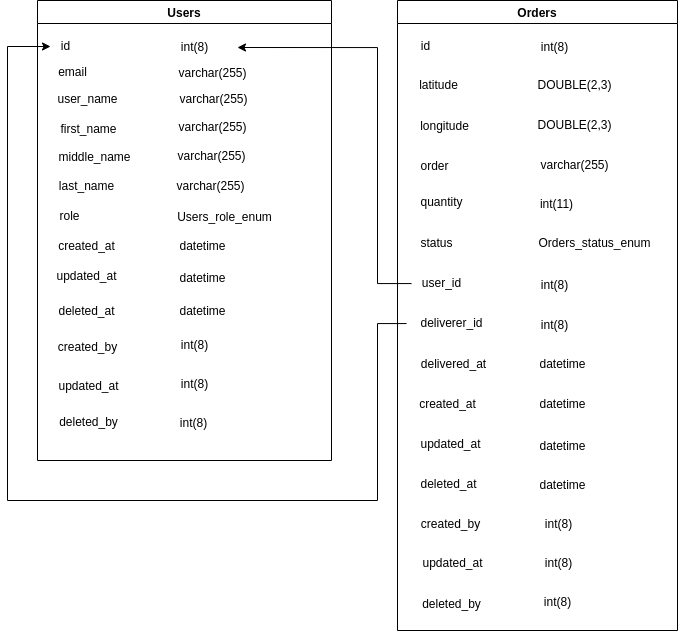

The diagram above was exported from draw.io. Its source (the exported page's mxGraphModel, read from the mxfile embedded in the PNG):
<mxGraphModel dx="1216" dy="582" grid="1" gridSize="10" guides="1" tooltips="1" connect="1" arrows="1" fold="1" page="1" pageScale="1" pageWidth="827" pageHeight="1169" math="0" shadow="0">
  <root>
    <mxCell id="0" />
    <mxCell id="1" parent="0" />
    <mxCell id="xDa0h_41Ahi1D51xFGci-6" value="Users" style="swimlane;" parent="1" vertex="1">
      <mxGeometry x="180" y="110" width="294" height="460" as="geometry" />
    </mxCell>
    <mxCell id="xDa0h_41Ahi1D51xFGci-7" value="id" style="text;html=1;align=center;verticalAlign=middle;resizable=0;points=[];autosize=1;strokeColor=none;fillColor=none;" parent="xDa0h_41Ahi1D51xFGci-6" vertex="1">
      <mxGeometry x="13" y="31" width="30" height="30" as="geometry" />
    </mxCell>
    <mxCell id="xDa0h_41Ahi1D51xFGci-10" value="first_name" style="text;html=1;align=center;verticalAlign=middle;resizable=0;points=[];autosize=1;strokeColor=none;fillColor=none;" parent="xDa0h_41Ahi1D51xFGci-6" vertex="1">
      <mxGeometry x="11" y="114" width="80" height="30" as="geometry" />
    </mxCell>
    <mxCell id="xDa0h_41Ahi1D51xFGci-21" value="int(8)" style="text;html=1;align=center;verticalAlign=middle;resizable=0;points=[];autosize=1;strokeColor=none;fillColor=none;" parent="xDa0h_41Ahi1D51xFGci-6" vertex="1">
      <mxGeometry x="132" y="32" width="50" height="30" as="geometry" />
    </mxCell>
    <mxCell id="xDa0h_41Ahi1D51xFGci-22" value="varchar(255)" style="text;html=1;align=center;verticalAlign=middle;resizable=0;points=[];autosize=1;strokeColor=none;fillColor=none;" parent="xDa0h_41Ahi1D51xFGci-6" vertex="1">
      <mxGeometry x="130" y="58" width="90" height="30" as="geometry" />
    </mxCell>
    <mxCell id="xDa0h_41Ahi1D51xFGci-38" value="int(8)" style="text;html=1;align=center;verticalAlign=middle;resizable=0;points=[];autosize=1;strokeColor=none;fillColor=none;" parent="xDa0h_41Ahi1D51xFGci-6" vertex="1">
      <mxGeometry x="132" y="330" width="50" height="30" as="geometry" />
    </mxCell>
    <mxCell id="xDa0h_41Ahi1D51xFGci-8" value="email" style="text;html=1;align=center;verticalAlign=middle;resizable=0;points=[];autosize=1;strokeColor=none;fillColor=none;" parent="1" vertex="1">
      <mxGeometry x="190" y="167" width="50" height="30" as="geometry" />
    </mxCell>
    <mxCell id="xDa0h_41Ahi1D51xFGci-9" value="user_name" style="text;html=1;align=center;verticalAlign=middle;resizable=0;points=[];autosize=1;strokeColor=none;fillColor=none;" parent="1" vertex="1">
      <mxGeometry x="190" y="194" width="80" height="30" as="geometry" />
    </mxCell>
    <mxCell id="xDa0h_41Ahi1D51xFGci-11" value="middle_name" style="text;html=1;align=center;verticalAlign=middle;resizable=0;points=[];autosize=1;strokeColor=none;fillColor=none;" parent="1" vertex="1">
      <mxGeometry x="187" y="252" width="100" height="30" as="geometry" />
    </mxCell>
    <mxCell id="xDa0h_41Ahi1D51xFGci-12" value="last_name" style="text;html=1;align=center;verticalAlign=middle;resizable=0;points=[];autosize=1;strokeColor=none;fillColor=none;" parent="1" vertex="1">
      <mxGeometry x="189" y="281" width="80" height="30" as="geometry" />
    </mxCell>
    <mxCell id="xDa0h_41Ahi1D51xFGci-19" value="role" style="text;html=1;align=center;verticalAlign=middle;resizable=0;points=[];autosize=1;strokeColor=none;fillColor=none;" parent="1" vertex="1">
      <mxGeometry x="192" y="311" width="40" height="30" as="geometry" />
    </mxCell>
    <mxCell id="xDa0h_41Ahi1D51xFGci-23" value="varchar(255)" style="text;html=1;align=center;verticalAlign=middle;resizable=0;points=[];autosize=1;strokeColor=none;fillColor=none;" parent="1" vertex="1">
      <mxGeometry x="311" y="194" width="90" height="30" as="geometry" />
    </mxCell>
    <mxCell id="xDa0h_41Ahi1D51xFGci-24" value="varchar(255)" style="text;html=1;align=center;verticalAlign=middle;resizable=0;points=[];autosize=1;strokeColor=none;fillColor=none;" parent="1" vertex="1">
      <mxGeometry x="310" y="222" width="90" height="30" as="geometry" />
    </mxCell>
    <mxCell id="xDa0h_41Ahi1D51xFGci-25" value="varchar(255)" style="text;html=1;align=center;verticalAlign=middle;resizable=0;points=[];autosize=1;strokeColor=none;fillColor=none;" parent="1" vertex="1">
      <mxGeometry x="309" y="251" width="90" height="30" as="geometry" />
    </mxCell>
    <mxCell id="xDa0h_41Ahi1D51xFGci-26" value="varchar(255)" style="text;html=1;align=center;verticalAlign=middle;resizable=0;points=[];autosize=1;strokeColor=none;fillColor=none;" parent="1" vertex="1">
      <mxGeometry x="308" y="281" width="90" height="30" as="geometry" />
    </mxCell>
    <mxCell id="xDa0h_41Ahi1D51xFGci-27" value="Users_role_enum" style="text;html=1;align=center;verticalAlign=middle;resizable=0;points=[];autosize=1;strokeColor=none;fillColor=none;" parent="1" vertex="1">
      <mxGeometry x="307" y="312" width="120" height="30" as="geometry" />
    </mxCell>
    <mxCell id="xDa0h_41Ahi1D51xFGci-28" value="created_at" style="text;html=1;align=center;verticalAlign=middle;resizable=0;points=[];autosize=1;strokeColor=none;fillColor=none;" parent="1" vertex="1">
      <mxGeometry x="189" y="341" width="80" height="30" as="geometry" />
    </mxCell>
    <mxCell id="xDa0h_41Ahi1D51xFGci-29" value="updated_at" style="text;html=1;align=center;verticalAlign=middle;resizable=0;points=[];autosize=1;strokeColor=none;fillColor=none;" parent="1" vertex="1">
      <mxGeometry x="189" y="371" width="80" height="30" as="geometry" />
    </mxCell>
    <mxCell id="xDa0h_41Ahi1D51xFGci-31" value="deleted_at" style="text;html=1;align=center;verticalAlign=middle;resizable=0;points=[];autosize=1;strokeColor=none;fillColor=none;" parent="1" vertex="1">
      <mxGeometry x="189" y="406" width="80" height="30" as="geometry" />
    </mxCell>
    <mxCell id="xDa0h_41Ahi1D51xFGci-32" value="datetime" style="text;html=1;align=center;verticalAlign=middle;resizable=0;points=[];autosize=1;strokeColor=none;fillColor=none;" parent="1" vertex="1">
      <mxGeometry x="310" y="341" width="70" height="30" as="geometry" />
    </mxCell>
    <mxCell id="xDa0h_41Ahi1D51xFGci-33" value="datetime" style="text;html=1;align=center;verticalAlign=middle;resizable=0;points=[];autosize=1;strokeColor=none;fillColor=none;" parent="1" vertex="1">
      <mxGeometry x="310" y="373" width="70" height="30" as="geometry" />
    </mxCell>
    <mxCell id="xDa0h_41Ahi1D51xFGci-34" value="datetime" style="text;html=1;align=center;verticalAlign=middle;resizable=0;points=[];autosize=1;strokeColor=none;fillColor=none;" parent="1" vertex="1">
      <mxGeometry x="310" y="406" width="70" height="30" as="geometry" />
    </mxCell>
    <mxCell id="xDa0h_41Ahi1D51xFGci-35" value="deleted_by" style="text;html=1;align=center;verticalAlign=middle;resizable=0;points=[];autosize=1;strokeColor=none;fillColor=none;" parent="1" vertex="1">
      <mxGeometry x="191" y="517" width="80" height="30" as="geometry" />
    </mxCell>
    <mxCell id="xDa0h_41Ahi1D51xFGci-36" value="created_by" style="text;html=1;align=center;verticalAlign=middle;resizable=0;points=[];autosize=1;strokeColor=none;fillColor=none;" parent="1" vertex="1">
      <mxGeometry x="190" y="442" width="80" height="30" as="geometry" />
    </mxCell>
    <mxCell id="xDa0h_41Ahi1D51xFGci-37" value="updated_at" style="text;html=1;align=center;verticalAlign=middle;resizable=0;points=[];autosize=1;strokeColor=none;fillColor=none;" parent="1" vertex="1">
      <mxGeometry x="191" y="481" width="80" height="30" as="geometry" />
    </mxCell>
    <mxCell id="xDa0h_41Ahi1D51xFGci-39" value="int(8)" style="text;html=1;align=center;verticalAlign=middle;resizable=0;points=[];autosize=1;strokeColor=none;fillColor=none;" parent="1" vertex="1">
      <mxGeometry x="312" y="479" width="50" height="30" as="geometry" />
    </mxCell>
    <mxCell id="xDa0h_41Ahi1D51xFGci-40" value="int(8)" style="text;html=1;align=center;verticalAlign=middle;resizable=0;points=[];autosize=1;strokeColor=none;fillColor=none;" parent="1" vertex="1">
      <mxGeometry x="311" y="518" width="50" height="30" as="geometry" />
    </mxCell>
    <mxCell id="xDa0h_41Ahi1D51xFGci-41" value="Orders" style="swimlane;" parent="1" vertex="1">
      <mxGeometry x="540" y="110" width="280" height="630" as="geometry" />
    </mxCell>
    <mxCell id="xDa0h_41Ahi1D51xFGci-42" value="id" style="text;html=1;align=center;verticalAlign=middle;resizable=0;points=[];autosize=1;strokeColor=none;fillColor=none;" parent="xDa0h_41Ahi1D51xFGci-41" vertex="1">
      <mxGeometry x="13" y="31" width="30" height="30" as="geometry" />
    </mxCell>
    <mxCell id="xDa0h_41Ahi1D51xFGci-43" value="latitude" style="text;html=1;align=center;verticalAlign=middle;resizable=0;points=[];autosize=1;strokeColor=none;fillColor=none;" parent="xDa0h_41Ahi1D51xFGci-41" vertex="1">
      <mxGeometry x="11" y="70" width="60" height="30" as="geometry" />
    </mxCell>
    <mxCell id="xDa0h_41Ahi1D51xFGci-44" value="int(8)" style="text;html=1;align=center;verticalAlign=middle;resizable=0;points=[];autosize=1;strokeColor=none;fillColor=none;" parent="xDa0h_41Ahi1D51xFGci-41" vertex="1">
      <mxGeometry x="132" y="32" width="50" height="30" as="geometry" />
    </mxCell>
    <mxCell id="xDa0h_41Ahi1D51xFGci-45" value="DOUBLE(2,3)&lt;span style=&quot;&quot;&gt;&#09;&lt;/span&gt;" style="text;html=1;align=center;verticalAlign=middle;resizable=0;points=[];autosize=1;strokeColor=none;fillColor=none;" parent="xDa0h_41Ahi1D51xFGci-41" vertex="1">
      <mxGeometry x="127" y="70" width="100" height="30" as="geometry" />
    </mxCell>
    <mxCell id="xDa0h_41Ahi1D51xFGci-51" value="varchar(255)" style="text;html=1;align=center;verticalAlign=middle;resizable=0;points=[];autosize=1;strokeColor=none;fillColor=none;" parent="xDa0h_41Ahi1D51xFGci-41" vertex="1">
      <mxGeometry x="132" y="150" width="90" height="30" as="geometry" />
    </mxCell>
    <mxCell id="xDa0h_41Ahi1D51xFGci-55" value="Orders_status_enum" style="text;html=1;align=center;verticalAlign=middle;resizable=0;points=[];autosize=1;strokeColor=none;fillColor=none;" parent="xDa0h_41Ahi1D51xFGci-41" vertex="1">
      <mxGeometry x="127" y="228" width="140" height="30" as="geometry" />
    </mxCell>
    <mxCell id="xDa0h_41Ahi1D51xFGci-58" value="int(8)" style="text;html=1;align=center;verticalAlign=middle;resizable=0;points=[];autosize=1;strokeColor=none;fillColor=none;" parent="xDa0h_41Ahi1D51xFGci-41" vertex="1">
      <mxGeometry x="132" y="270" width="50" height="30" as="geometry" />
    </mxCell>
    <mxCell id="xDa0h_41Ahi1D51xFGci-67" value="int(8)" style="text;html=1;align=center;verticalAlign=middle;resizable=0;points=[];autosize=1;strokeColor=none;fillColor=none;" parent="xDa0h_41Ahi1D51xFGci-41" vertex="1">
      <mxGeometry x="132" y="310" width="50" height="30" as="geometry" />
    </mxCell>
    <mxCell id="xDa0h_41Ahi1D51xFGci-69" value="created_at" style="text;html=1;align=center;verticalAlign=middle;resizable=0;points=[];autosize=1;strokeColor=none;fillColor=none;" parent="xDa0h_41Ahi1D51xFGci-41" vertex="1">
      <mxGeometry x="10" y="389" width="80" height="30" as="geometry" />
    </mxCell>
    <mxCell id="xDa0h_41Ahi1D51xFGci-72" value="datetime" style="text;html=1;align=center;verticalAlign=middle;resizable=0;points=[];autosize=1;strokeColor=none;fillColor=none;" parent="xDa0h_41Ahi1D51xFGci-41" vertex="1">
      <mxGeometry x="130" y="389" width="70" height="30" as="geometry" />
    </mxCell>
    <mxCell id="xDa0h_41Ahi1D51xFGci-70" value="updated_at" style="text;html=1;align=center;verticalAlign=middle;resizable=0;points=[];autosize=1;strokeColor=none;fillColor=none;" parent="xDa0h_41Ahi1D51xFGci-41" vertex="1">
      <mxGeometry x="13" y="429" width="80" height="30" as="geometry" />
    </mxCell>
    <mxCell id="xDa0h_41Ahi1D51xFGci-73" value="datetime" style="text;html=1;align=center;verticalAlign=middle;resizable=0;points=[];autosize=1;strokeColor=none;fillColor=none;" parent="xDa0h_41Ahi1D51xFGci-41" vertex="1">
      <mxGeometry x="130" y="431" width="70" height="30" as="geometry" />
    </mxCell>
    <mxCell id="xDa0h_41Ahi1D51xFGci-71" value="deleted_at" style="text;html=1;align=center;verticalAlign=middle;resizable=0;points=[];autosize=1;strokeColor=none;fillColor=none;" parent="xDa0h_41Ahi1D51xFGci-41" vertex="1">
      <mxGeometry x="11" y="469" width="80" height="30" as="geometry" />
    </mxCell>
    <mxCell id="xDa0h_41Ahi1D51xFGci-74" value="datetime" style="text;html=1;align=center;verticalAlign=middle;resizable=0;points=[];autosize=1;strokeColor=none;fillColor=none;" parent="xDa0h_41Ahi1D51xFGci-41" vertex="1">
      <mxGeometry x="130" y="470" width="70" height="30" as="geometry" />
    </mxCell>
    <mxCell id="xDa0h_41Ahi1D51xFGci-76" value="created_by" style="text;html=1;align=center;verticalAlign=middle;resizable=0;points=[];autosize=1;strokeColor=none;fillColor=none;" parent="xDa0h_41Ahi1D51xFGci-41" vertex="1">
      <mxGeometry x="13" y="509" width="80" height="30" as="geometry" />
    </mxCell>
    <mxCell id="xDa0h_41Ahi1D51xFGci-68" value="int(8)" style="text;html=1;align=center;verticalAlign=middle;resizable=0;points=[];autosize=1;strokeColor=none;fillColor=none;" parent="xDa0h_41Ahi1D51xFGci-41" vertex="1">
      <mxGeometry x="136" y="509" width="50" height="30" as="geometry" />
    </mxCell>
    <mxCell id="xDa0h_41Ahi1D51xFGci-77" value="updated_at" style="text;html=1;align=center;verticalAlign=middle;resizable=0;points=[];autosize=1;strokeColor=none;fillColor=none;" parent="xDa0h_41Ahi1D51xFGci-41" vertex="1">
      <mxGeometry x="15" y="548" width="80" height="30" as="geometry" />
    </mxCell>
    <mxCell id="xDa0h_41Ahi1D51xFGci-78" value="int(8)" style="text;html=1;align=center;verticalAlign=middle;resizable=0;points=[];autosize=1;strokeColor=none;fillColor=none;" parent="xDa0h_41Ahi1D51xFGci-41" vertex="1">
      <mxGeometry x="136" y="548" width="50" height="30" as="geometry" />
    </mxCell>
    <mxCell id="xDa0h_41Ahi1D51xFGci-75" value="deleted_by" style="text;html=1;align=center;verticalAlign=middle;resizable=0;points=[];autosize=1;strokeColor=none;fillColor=none;" parent="xDa0h_41Ahi1D51xFGci-41" vertex="1">
      <mxGeometry x="14" y="589" width="80" height="30" as="geometry" />
    </mxCell>
    <mxCell id="xDa0h_41Ahi1D51xFGci-79" value="int(8)" style="text;html=1;align=center;verticalAlign=middle;resizable=0;points=[];autosize=1;strokeColor=none;fillColor=none;" parent="xDa0h_41Ahi1D51xFGci-41" vertex="1">
      <mxGeometry x="135" y="587" width="50" height="30" as="geometry" />
    </mxCell>
    <mxCell id="xDa0h_41Ahi1D51xFGci-80" value="delivered_at" style="text;html=1;align=center;verticalAlign=middle;resizable=0;points=[];autosize=1;strokeColor=none;fillColor=none;" parent="xDa0h_41Ahi1D51xFGci-41" vertex="1">
      <mxGeometry x="11" y="349" width="90" height="30" as="geometry" />
    </mxCell>
    <mxCell id="xDa0h_41Ahi1D51xFGci-47" value="longitude" style="text;html=1;align=center;verticalAlign=middle;resizable=0;points=[];autosize=1;strokeColor=none;fillColor=none;" parent="1" vertex="1">
      <mxGeometry x="552" y="221" width="70" height="30" as="geometry" />
    </mxCell>
    <mxCell id="xDa0h_41Ahi1D51xFGci-48" value="DOUBLE(2,3)&lt;span style=&quot;&quot;&gt;&#09;&lt;/span&gt;" style="text;html=1;align=center;verticalAlign=middle;resizable=0;points=[];autosize=1;strokeColor=none;fillColor=none;" parent="1" vertex="1">
      <mxGeometry x="667" y="220" width="100" height="30" as="geometry" />
    </mxCell>
    <mxCell id="xDa0h_41Ahi1D51xFGci-49" value="order" style="text;html=1;align=center;verticalAlign=middle;resizable=0;points=[];autosize=1;strokeColor=none;fillColor=none;" parent="1" vertex="1">
      <mxGeometry x="552" y="261" width="50" height="30" as="geometry" />
    </mxCell>
    <mxCell id="xDa0h_41Ahi1D51xFGci-52" value="quantity" style="text;html=1;align=center;verticalAlign=middle;resizable=0;points=[];autosize=1;strokeColor=none;fillColor=none;" parent="1" vertex="1">
      <mxGeometry x="549" y="297" width="70" height="30" as="geometry" />
    </mxCell>
    <mxCell id="xDa0h_41Ahi1D51xFGci-53" value="int(11)" style="text;html=1;align=center;verticalAlign=middle;resizable=0;points=[];autosize=1;strokeColor=none;fillColor=none;" parent="1" vertex="1">
      <mxGeometry x="669" y="299" width="60" height="30" as="geometry" />
    </mxCell>
    <mxCell id="xDa0h_41Ahi1D51xFGci-54" value="status" style="text;html=1;align=center;verticalAlign=middle;resizable=0;points=[];autosize=1;strokeColor=none;fillColor=none;" parent="1" vertex="1">
      <mxGeometry x="549" y="338" width="60" height="30" as="geometry" />
    </mxCell>
    <mxCell id="xDa0h_41Ahi1D51xFGci-83" value="" style="edgeStyle=orthogonalEdgeStyle;rounded=0;orthogonalLoop=1;jettySize=auto;html=1;" parent="1" source="xDa0h_41Ahi1D51xFGci-56" edge="1">
      <mxGeometry relative="1" as="geometry">
        <mxPoint x="380" y="157" as="targetPoint" />
        <Array as="points">
          <mxPoint x="520" y="393" />
          <mxPoint x="520" y="157" />
        </Array>
      </mxGeometry>
    </mxCell>
    <mxCell id="xDa0h_41Ahi1D51xFGci-56" value="user_id" style="text;html=1;align=center;verticalAlign=middle;resizable=0;points=[];autosize=1;strokeColor=none;fillColor=none;" parent="1" vertex="1">
      <mxGeometry x="554" y="378" width="60" height="30" as="geometry" />
    </mxCell>
    <mxCell id="xDa0h_41Ahi1D51xFGci-81" value="datetime" style="text;html=1;align=center;verticalAlign=middle;resizable=0;points=[];autosize=1;strokeColor=none;fillColor=none;" parent="1" vertex="1">
      <mxGeometry x="670" y="459" width="70" height="30" as="geometry" />
    </mxCell>
    <mxCell id="xDa0h_41Ahi1D51xFGci-86" value="" style="edgeStyle=orthogonalEdgeStyle;rounded=0;orthogonalLoop=1;jettySize=auto;html=1;" parent="1" source="xDa0h_41Ahi1D51xFGci-57" target="xDa0h_41Ahi1D51xFGci-7" edge="1">
      <mxGeometry relative="1" as="geometry">
        <mxPoint x="170" y="220" as="targetPoint" />
        <Array as="points">
          <mxPoint x="520" y="433" />
          <mxPoint x="520" y="610" />
          <mxPoint x="150" y="610" />
          <mxPoint x="150" y="156" />
        </Array>
      </mxGeometry>
    </mxCell>
    <mxCell id="xDa0h_41Ahi1D51xFGci-57" value="deliverer_id" style="text;html=1;align=center;verticalAlign=middle;resizable=0;points=[];autosize=1;strokeColor=none;fillColor=none;" parent="1" vertex="1">
      <mxGeometry x="549" y="418" width="90" height="30" as="geometry" />
    </mxCell>
  </root>
</mxGraphModel>